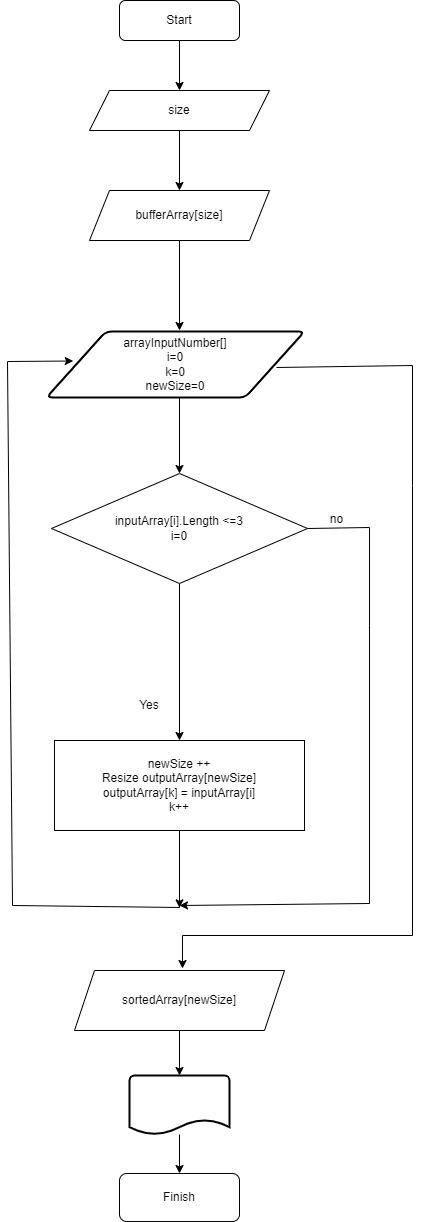

The diagram above was exported from draw.io. Its source (the exported page's mxGraphModel, read from the mxfile embedded in the PNG):
<mxGraphModel dx="782" dy="539" grid="0" gridSize="10" guides="1" tooltips="1" connect="1" arrows="1" fold="1" page="0" pageScale="1" pageWidth="827" pageHeight="1169" math="0" shadow="0">
  <root>
    <mxCell id="0" />
    <mxCell id="1" parent="0" />
    <mxCell id="4" style="edgeStyle=none;html=1;exitX=0.5;exitY=1;exitDx=0;exitDy=0;entryX=0.5;entryY=0;entryDx=0;entryDy=0;" parent="1" source="2" target="3" edge="1">
      <mxGeometry relative="1" as="geometry" />
    </mxCell>
    <mxCell id="2" value="Start" style="rounded=1;whiteSpace=wrap;html=1;" parent="1" vertex="1">
      <mxGeometry x="310" y="30" width="120" height="40" as="geometry" />
    </mxCell>
    <mxCell id="6" style="edgeStyle=none;html=1;exitX=0.5;exitY=1;exitDx=0;exitDy=0;entryX=0.5;entryY=0;entryDx=0;entryDy=0;" parent="1" source="3" target="38" edge="1">
      <mxGeometry relative="1" as="geometry">
        <mxPoint x="370" y="170" as="targetPoint" />
      </mxGeometry>
    </mxCell>
    <mxCell id="3" value="size" style="shape=parallelogram;perimeter=parallelogramPerimeter;whiteSpace=wrap;html=1;fixedSize=1;" parent="1" vertex="1">
      <mxGeometry x="280" y="120" width="180" height="40" as="geometry" />
    </mxCell>
    <mxCell id="10" style="edgeStyle=none;html=1;exitX=0.5;exitY=1;exitDx=0;exitDy=0;entryX=0.5;entryY=0;entryDx=0;entryDy=0;" parent="1" target="9" edge="1">
      <mxGeometry relative="1" as="geometry">
        <mxPoint x="370" y="560" as="sourcePoint" />
      </mxGeometry>
    </mxCell>
    <mxCell id="32" style="edgeStyle=none;rounded=0;html=1;" parent="1" edge="1">
      <mxGeometry relative="1" as="geometry">
        <mxPoint x="373" y="998" as="targetPoint" />
        <Array as="points">
          <mxPoint x="603" y="395" />
          <mxPoint x="603" y="515" />
          <mxPoint x="603" y="965" />
          <mxPoint x="373" y="965" />
        </Array>
        <mxPoint x="467" y="397" as="sourcePoint" />
      </mxGeometry>
    </mxCell>
    <mxCell id="12" value="" style="edgeStyle=none;html=1;" parent="1" source="9" target="11" edge="1">
      <mxGeometry relative="1" as="geometry" />
    </mxCell>
    <mxCell id="30" style="edgeStyle=none;rounded=0;html=1;exitX=1;exitY=0.5;exitDx=0;exitDy=0;" parent="1" source="9" edge="1">
      <mxGeometry relative="1" as="geometry">
        <mxPoint x="370" y="935" as="targetPoint" />
        <Array as="points">
          <mxPoint x="560" y="557" />
          <mxPoint x="560" y="655" />
          <mxPoint x="560" y="933" />
        </Array>
      </mxGeometry>
    </mxCell>
    <mxCell id="9" value="inputArray[i].Length &amp;lt;=3&lt;br&gt;i=0" style="rhombus;whiteSpace=wrap;html=1;" parent="1" vertex="1">
      <mxGeometry x="242" y="503" width="256" height="110" as="geometry" />
    </mxCell>
    <mxCell id="29" style="edgeStyle=none;rounded=0;html=1;exitX=0.5;exitY=1;exitDx=0;exitDy=0;entryX=0;entryY=0.5;entryDx=0;entryDy=0;" parent="1" source="11" edge="1">
      <mxGeometry relative="1" as="geometry">
        <Array as="points">
          <mxPoint x="370" y="897" />
          <mxPoint x="370" y="937" />
          <mxPoint x="203" y="935" />
          <mxPoint x="198" y="391" />
        </Array>
        <mxPoint x="263.75" y="390.5" as="targetPoint" />
      </mxGeometry>
    </mxCell>
    <mxCell id="LjDZV_oXpIsA-sApceSP-57" style="edgeStyle=orthogonalEdgeStyle;rounded=0;orthogonalLoop=1;jettySize=auto;html=1;exitX=0.5;exitY=1;exitDx=0;exitDy=0;" edge="1" parent="1" source="11">
      <mxGeometry relative="1" as="geometry">
        <mxPoint x="370" y="937.3333435058594" as="targetPoint" />
      </mxGeometry>
    </mxCell>
    <mxCell id="11" value="newSize ++&lt;br&gt;Resize outputArray[newSize]&lt;br&gt;outputArray[k] = inputArray[i]&lt;br&gt;k++" style="whiteSpace=wrap;html=1;" parent="1" vertex="1">
      <mxGeometry x="245" y="770" width="250" height="90" as="geometry" />
    </mxCell>
    <mxCell id="13" value="Yes" style="text;html=1;strokeColor=none;fillColor=none;align=center;verticalAlign=middle;whiteSpace=wrap;rounded=0;" parent="1" vertex="1">
      <mxGeometry x="310" y="720" width="60" height="30" as="geometry" />
    </mxCell>
    <mxCell id="35" style="edgeStyle=none;rounded=0;html=1;exitX=0.5;exitY=1;exitDx=0;exitDy=0;" parent="1" source="33" target="LjDZV_oXpIsA-sApceSP-53" edge="1">
      <mxGeometry relative="1" as="geometry">
        <mxPoint x="368" y="1087" as="targetPoint" />
      </mxGeometry>
    </mxCell>
    <mxCell id="33" value="sortedArray[newSize]" style="shape=parallelogram;perimeter=parallelogramPerimeter;whiteSpace=wrap;html=1;fixedSize=1;" parent="1" vertex="1">
      <mxGeometry x="265" y="1000" width="210" height="60" as="geometry" />
    </mxCell>
    <mxCell id="34" value="Finish" style="rounded=1;whiteSpace=wrap;html=1;" parent="1" vertex="1">
      <mxGeometry x="310" y="1203" width="120" height="48" as="geometry" />
    </mxCell>
    <mxCell id="39" style="edgeStyle=none;html=1;exitX=0.5;exitY=1;exitDx=0;exitDy=0;entryX=0.5;entryY=0;entryDx=0;entryDy=0;" parent="1" source="38" edge="1">
      <mxGeometry relative="1" as="geometry">
        <mxPoint x="370" y="360" as="targetPoint" />
      </mxGeometry>
    </mxCell>
    <mxCell id="38" value="bufferArray[size]" style="shape=parallelogram;perimeter=parallelogramPerimeter;whiteSpace=wrap;html=1;fixedSize=1;" parent="1" vertex="1">
      <mxGeometry x="280" y="220" width="180" height="50" as="geometry" />
    </mxCell>
    <mxCell id="LjDZV_oXpIsA-sApceSP-50" value="" style="edgeStyle=orthogonalEdgeStyle;rounded=0;orthogonalLoop=1;jettySize=auto;html=1;exitX=0.5;exitY=1;exitDx=0;exitDy=0;" edge="1" parent="1" source="LjDZV_oXpIsA-sApceSP-52" target="9">
      <mxGeometry relative="1" as="geometry">
        <mxPoint x="370.0999999999999" y="450.94305882352944" as="sourcePoint" />
        <Array as="points">
          <mxPoint x="370" y="427" />
        </Array>
      </mxGeometry>
    </mxCell>
    <mxCell id="LjDZV_oXpIsA-sApceSP-51" value="no" style="text;html=1;align=center;verticalAlign=middle;resizable=0;points=[];autosize=1;strokeColor=none;fillColor=none;" vertex="1" parent="1">
      <mxGeometry x="511" y="536" width="31" height="26" as="geometry" />
    </mxCell>
    <mxCell id="LjDZV_oXpIsA-sApceSP-52" value="arrayInputNumber[]&lt;br&gt;i=0&lt;br&gt;k=0&lt;br&gt;newSize=0" style="shape=parallelogram;html=1;strokeWidth=2;perimeter=parallelogramPerimeter;whiteSpace=wrap;rounded=1;arcSize=12;size=0.23;" vertex="1" parent="1">
      <mxGeometry x="237" y="361" width="258" height="66" as="geometry" />
    </mxCell>
    <mxCell id="LjDZV_oXpIsA-sApceSP-56" style="edgeStyle=orthogonalEdgeStyle;rounded=0;orthogonalLoop=1;jettySize=auto;html=1;entryX=0.5;entryY=0;entryDx=0;entryDy=0;" edge="1" parent="1" source="LjDZV_oXpIsA-sApceSP-53" target="34">
      <mxGeometry relative="1" as="geometry" />
    </mxCell>
    <mxCell id="LjDZV_oXpIsA-sApceSP-53" value="" style="strokeWidth=2;html=1;shape=mxgraph.flowchart.document2;whiteSpace=wrap;size=0.25;" vertex="1" parent="1">
      <mxGeometry x="320" y="1105" width="100" height="59" as="geometry" />
    </mxCell>
  </root>
</mxGraphModel>